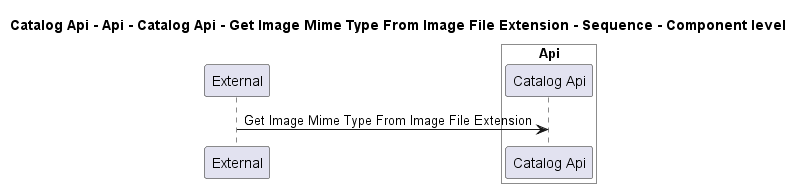

The diagram above was rendered by PlantUML. Its source (embedded in the PNG):
@startuml
!pragma layout smetana

title Catalog Api - Api - Catalog Api - Get Image Mime Type From Image File Extension - Sequence - Component level

participant "External" as C4InterFlow.SoftwareSystems.ExternalSystem

box "Catalog Api" #White
    
box "Api" #White
    participant "Catalog Api" as dotnet.eShop.Architecture.SoftwareSystems.CatalogApi.Containers.Api.Components.CatalogApi
end box

end box


C4InterFlow.SoftwareSystems.ExternalSystem -> dotnet.eShop.Architecture.SoftwareSystems.CatalogApi.Containers.Api.Components.CatalogApi : Get Image Mime Type From Image File Extension


@enduml